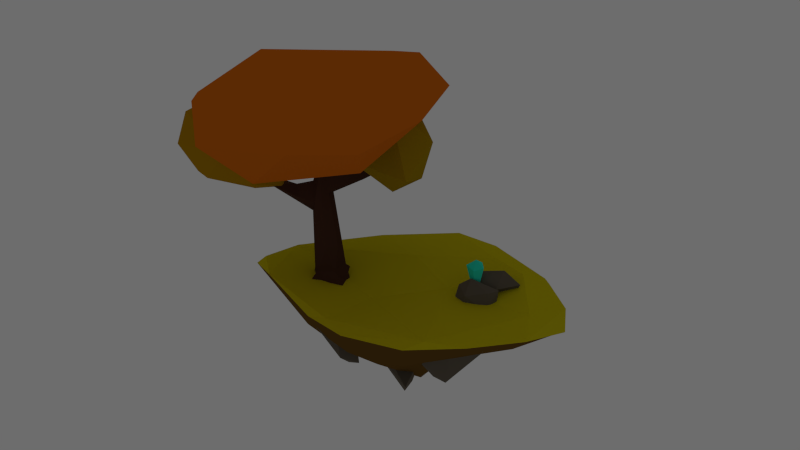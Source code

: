 # Source: low_ploy_scene1.blend  (saved by Blender 2.78.0; exported with 4.5.12 LTS)
import bpy
from mathutils import Matrix  # noqa: F401  (used for matrix-valued properties, if any)

bpy.ops.wm.read_factory_settings(use_empty=True)
scene = bpy.context.scene
scene.name = 'Scene'

# ---- collections
col_collection_1 = bpy.data.collections.new('Collection 1'); scene.collection.children.link(col_collection_1)
col_collection_2 = bpy.data.collections.new('Collection 2'); scene.collection.children.link(col_collection_2)

# ---- materials (node trees are filled in below, after node groups)
mat_material_002 = bpy.data.materials.new('Material.002')
mat_material_002.alpha_threshold = 0.0
mat_material_002.use_transparent_shadow = False
mat_material_002.diffuse_color = (0.02895, 0.8497, 0.6217, 1.0)
mat_material_002.roughness = 0.5
mat_material_002.specular_intensity = 1.0
mat_material_002.line_color = (0.0, 0.0, 0.0, 1.0)
mat_grass_platform = bpy.data.materials.new('Grass platform')
mat_grass_platform.alpha_threshold = 0.0
mat_grass_platform.use_transparent_shadow = False
mat_grass_platform.diffuse_color = (0.6038, 0.5219, 0.007194, 1.0)
mat_grass_platform.roughness = 0.5
mat_grass_platform.specular_intensity = 0.1
mat_bark = bpy.data.materials.new('Bark')
mat_bark.alpha_threshold = 0.0
mat_bark.use_transparent_shadow = False
mat_bark.diffuse_color = (0.07324, 0.03157, 0.01961, 1.0)
mat_bark.roughness = 0.5
mat_bark.specular_intensity = 0.1
mat_leaves_002 = bpy.data.materials.new('Leaves.002')
mat_leaves_002.alpha_threshold = 0.0
mat_leaves_002.use_transparent_shadow = False
mat_leaves_002.diffuse_color = (0.3851, 0.24, 0.005465, 1.0)
mat_leaves_002.roughness = 0.5
mat_leaves_002.specular_intensity = 0.1
mat_leaves_001 = bpy.data.materials.new('Leaves.001')
mat_leaves_001.alpha_threshold = 0.0
mat_leaves_001.use_transparent_shadow = False
mat_leaves_001.diffuse_color = (0.685, 0.1528, 0.007799, 1.0)
mat_leaves_001.roughness = 0.5
mat_leaves_001.specular_intensity = 0.1
mat_leaves_003 = bpy.data.materials.new('Leaves.003')
mat_leaves_003.alpha_threshold = 0.0
mat_leaves_003.use_transparent_shadow = False
mat_leaves_003.diffuse_color = (0.7874, 0.5549, 0.00854, 1.0)
mat_leaves_003.roughness = 0.5
mat_leaves_003.specular_intensity = 0.1
mat_leaves = bpy.data.materials.new('Leaves')
mat_leaves.alpha_threshold = 0.0
mat_leaves.use_transparent_shadow = False
mat_leaves.diffuse_color = (0.4264, 0.2171, 0.003706, 1.0)
mat_leaves.roughness = 0.5
mat_leaves.specular_intensity = 0.1
mat_material = bpy.data.materials.new('Material')
mat_material.alpha_threshold = 0.0
mat_material.use_transparent_shadow = False
mat_material.diffuse_color = (0.1329, 0.1115, 0.08354, 1.0)
mat_material.roughness = 0.5
mat_material.specular_intensity = 1.0
mat_material.line_color = (0.0, 0.0, 0.0, 1.0)
mat_material_001 = bpy.data.materials.new('Material.001')
mat_material_001.alpha_threshold = 0.0
mat_material_001.use_transparent_shadow = False
mat_material_001.diffuse_color = (0.1329, 0.06744, 0.01341, 1.0)
mat_material_001.roughness = 0.5
mat_material_001.specular_intensity = 0.1

# ---- material node trees

# ---- world
world_world = bpy.data.worlds.new('World'); scene.world = world_world
world_world.use_nodes = True; world_world.node_tree.nodes.clear()
_N = world_world.node_tree.nodes; _L = world_world.node_tree.links
n0 = _N.new('ShaderNodeOutputWorld'); n0.name = 'World Output'; n0.location = (300, 300)
n1 = _N.new('ShaderNodeBackground'); n1.name = 'Background'; n1.location = (110, 300)
n1.inputs[0].default_value = (0.05088, 0.05088, 0.05088, 1.0)
n1.inputs[1].default_value = 3.0
_L.new(n1.outputs[0], n0.inputs[0])
n0.is_active_output = True
world_world.color = (0.05088, 0.05088, 0.05088)
world_world.use_sun_shadow = False
world_world.sun_shadow_jitter_overblur = 0.0
world_world.cycles.sampling_method = 'NONE'
world_world.cycles.sample_map_resolution = 256
world_world.light_settings.distance = 50.0

# ---- lights
light_point_001 = bpy.data.lights.new('Point.001', 'POINT')
light_point_001.transmission_factor = 0.0
light_point_001.energy = 100.0
light_point_001.shadow_buffer_clip_start = 0.5
light_point_001.shadow_soft_size = 0.1
light_point_001.shadow_maximum_resolution = 0.006
light_point_001.use_absolute_resolution = True

# ---- meshes
me_icosphere_008 = bpy.data.meshes.new('Icosphere.008')
me_icosphere_008.from_pydata([(11.44, -6.104e-05, 16.24), (-97.37, -112.5, 669.7), (-142.1, 96.5, 670.5), (25.99, 108.6, 614.7), (154.9, -6.104e-05, 670.5), (-9.289, -6.104e-05, 772.1)], [], [(0, 4, 1), (0, 1, 2), (0, 2, 3), (0, 3, 4), (1, 4, 5), (2, 1, 5), (3, 2, 5), (4, 3, 5)])
me_icosphere_008.materials.append(mat_material_002)
me_icosphere_008.use_remesh_preserve_volume = False
me_icosphere_008.use_remesh_preserve_attributes = False
me_icosphere_008.use_mirror_vertex_groups = False
me_icosphere_008.update()
me_plane = bpy.data.meshes.new('Plane')
me_plane.from_pydata([(0.1688, -0.3868, -0.1166), (-0.3183, 0.7367, 0.1056), (-0.4044, 1.014, 0.006529), (0.06025, 1.138, 0.1096), (0.3975, 1.29, -0.0065), (1.073, -0.119, -0.1186), (0.9316, 0.8907, -0.06093), (1.013, 0.05684, -0.06064), (-0.342, -1.456, -0.07578), (0.5582, -0.9172, -0.1237), (0.6284, -0.7667, -0.099), (-0.3628, -1.378, -0.01187), (-1.102, 0.4293, -0.01615), (-0.6039, -1.258, -0.07714), (-0.9777, 0.4271, 0.05671), (-0.3315, -0.005862, 0.0872), (-0.8429, -0.3162, 0.04984), (0.602, 0.9541, 0.01165), (-0.802, 0.7769, 0.01709), (0.1439, 0.2815, 0.004376), (-0.004011, 1.187, 0.03446), (1.053, 0.4062, -0.08169), (0.03132, -1.307, -0.00475), (-1.082, -0.02943, -0.03396), (0.08754, 0.9368, 0.1541), (0.6133, 1.268, -0.1209), (0.8625, -0.6247, -0.1278), (-0.6215, -1.105, 0.0004594)], [], [(0, 15, 27), (15, 16, 27), (27, 22, 0), (0, 10, 7), (7, 19, 0), (19, 7, 17), (14, 15, 1), (3, 20, 2), (2, 18, 3), (3, 17, 4), (17, 6, 4), (17, 7, 6), (7, 26, 5), (10, 22, 9), (8, 22, 11), (22, 27, 11), (11, 13, 8), (14, 23, 16), (14, 18, 12), (0, 19, 15), (0, 22, 10), (19, 17, 24), (1, 15, 19), (19, 24, 1), (14, 16, 15), (3, 18, 1), (3, 1, 24), (4, 20, 3), (3, 24, 17), (4, 6, 25), (6, 7, 21), (5, 21, 7), (7, 10, 26), (9, 26, 10), (11, 27, 13), (27, 16, 23), (23, 13, 27), (14, 12, 23), (14, 1, 18)])
me_plane.materials.append(mat_grass_platform)
me_plane.use_remesh_preserve_volume = False
me_plane.use_remesh_preserve_attributes = False
me_plane.use_mirror_vertex_groups = False
me_plane.update()
me_cylinder = bpy.data.meshes.new('Cylinder')
me_cylinder.from_pydata([(3.982, 6.409, -0.8477), (5.504, 4.328, -0.8283), (4.91, 4.506, 0.3163), (5.218, 3.765, 0.311), (5.97, 2.796, -0.8477), (5.136, 3.22, 4.44), (4.177, 1.422, -0.8477), (4.147, 2.694, 0.3407), (3.198, 2.795, -0.8477), (3.474, 3.065, 0.768), (2.316, 3.768, -0.8477), (3.286, 3.768, 2.352), (3.197, 4.748, -0.8477), (3.578, 4.476, 2.352), (4.468, 3.872, 10.32), (4.176, 3.65, 10.32), (4.641, 4.524, 5.132), (5.186, 4.223, 6.343), (4.176, 4.828, 0.4517), (4.921, 3.061, 0.3236), (3.282, 4.076, 0.5714), (4.319, 3.561, 7.401), (4.65, 3.381, 7.29), (4.815, 3.658, 8.086), (1.909, 0.8428, 7.483), (3.386, 2.382, 7.087), (4.385, 3.235, 5.584), (2.901, 1.925, 6.638), (4.1, 3.797, 5.792), (5.442, 3.709, 5.303), (8.099, 7.806, 8.227), (6.77, 6.487, 6.188), (6.104, 4.384, 5.393), (5.275, 4.265, 4.233), (5.549, 5.039, 5.237), (5.994, 4.927, 6.029), (7.331, 7.818, 7.019), (7.243, 7.646, 7.392), (7.454, 7.57, 7.191), (5.25, 3.129, 5.726), (4.777, 3.006, 4.937), (5.491, 3.091, 4.984), (7.637, 1.282, 7.713), (6.921, 2.155, 5.495), (6.551, 1.986, 5.481), (6.597, 2.471, 5.914), (6.351, 2.243, 5.964), (4.205, 3.912, 8.34), (4.691, 4.007, 8.028), (1.992, 5.391, 9.506), (2.983, 4.748, 8.226), (3.51, 4.479, 8.333), (4.53, 4.167, 7.136)], [], [(3, 5, 19), (9, 11, 20), (47, 14, 48), (13, 18, 20), (47, 15, 14), (21, 15, 47), (48, 14, 23), (13, 28, 52), (20, 12, 10), (27, 24, 25), (21, 25, 22), (26, 27, 28), (18, 13, 16), (7, 5, 40), (37, 30, 36), (34, 31, 33), (33, 32, 29), (43, 42, 44), (29, 39, 41), (40, 39, 26), (46, 42, 45), (45, 42, 43), (44, 42, 46), (51, 49, 50), (50, 49, 52), (47, 50, 21), (21, 50, 52), (48, 52, 51), (19, 5, 7), (11, 13, 20), (14, 15, 22, 23), (21, 22, 15), (1, 0, 18, 2), (16, 13, 52), (5, 41, 40), (5, 29, 41), (38, 36, 30), (19, 4, 1, 3), (2, 3, 1), (6, 4, 19, 7), (8, 6, 7, 9), (20, 10, 8, 9), (18, 0, 12, 20), (22, 26, 39, 23), (28, 21, 52), (23, 29, 17, 48), (39, 29, 23), (52, 48, 17, 16), (25, 21, 28, 27), (26, 25, 24), (27, 26, 24), (26, 22, 25), (26, 28, 11, 9), (13, 11, 28), (26, 9, 7, 40), (33, 29, 3, 2), (3, 29, 5), (33, 2, 18, 16), (34, 16, 17, 35), (37, 38, 30), (33, 31, 32), (34, 35, 31), (33, 16, 34), (32, 35, 17, 29), (38, 32, 31, 36), (36, 31, 35, 37), (38, 37, 35, 32), (44, 40, 41, 43), (45, 43, 41, 39), (39, 46, 45), (46, 39, 40, 44), (51, 52, 49), (47, 48, 51), (47, 51, 50)])
me_cylinder.materials.append(mat_bark)
me_cylinder.use_remesh_preserve_volume = False
me_cylinder.use_remesh_preserve_attributes = False
me_cylinder.use_mirror_vertex_groups = False
me_cylinder.update()
me_icosphere_006 = bpy.data.meshes.new('Icosphere.006')
me_icosphere_006.from_pydata([(1.605, -0.5211, 2.828), (0.7613, -0.6815, 2.402), (-0.007549, 0.654, 2.372), (0.5677, 0.7161, 4.29), (0.7264, -0.9193, 2.856), (1.5, 0.2343, 3.351), (0.6473, -0.4522, 3.873), (-0.2436, -0.2345, 3.359), (0.000873, -0.1385, 2.461), (1.398, 0.4875, 2.83), (0.2802, 0.5429, 4.297), (-0.5285, 0.7017, 2.801), (0.9658, 1.074, 2.88)], [], [(6, 0, 5), (0, 4, 1), (6, 5, 3), (1, 4, 8), (9, 1, 2), (9, 2, 12), (7, 10, 11), (4, 0, 6), (5, 0, 9), (0, 1, 9), (8, 4, 7), (4, 6, 7), (2, 1, 8), (6, 3, 10), (7, 6, 10), (8, 11, 2), (8, 7, 11), (5, 12, 3), (5, 9, 12), (11, 10, 3), (12, 11, 3), (12, 2, 11)])
me_icosphere_006.materials.append(mat_leaves_002)
me_icosphere_006.use_remesh_preserve_volume = False
me_icosphere_006.use_remesh_preserve_attributes = False
me_icosphere_006.use_mirror_vertex_groups = False
me_icosphere_006.update()
me_icosphere_005 = bpy.data.meshes.new('Icosphere.005')
me_icosphere_005.from_pydata([(3.355, -1.275, 3.56), (0.7121, -0.6247, 4.991), (0.6056, -1.38, 4.116), (1.525, 3.148, 5.223), (3.102, 3.408, 4.318), (2.276, -1.09, 4.524), (4.016, 0.4584, 3.645), (2.997, 3.152, 2.913), (2.187, 2.36, 5.279), (-0.5868, 2.14, 5.385), (-1.15, 0.8012, 4.381), (3.161, 1.105, 2.773), (-1.443, 2.555, 4.217), (-0.7455, 2.007, 3.446), (2.14, 4.048, 4.555), (1.906, 4.169, 3.679), (-0.6517, 3.625, 4.225), (1.338, 3.233, 2.795)], [], [(0, 5, 2), (1, 5, 8), (2, 1, 10), (11, 2, 13), (6, 4, 8), (1, 8, 9), (11, 13, 17), (9, 3, 16), (4, 7, 15), (0, 6, 5), (6, 0, 11), (2, 5, 1), (0, 2, 11), (4, 6, 7), (6, 11, 7), (5, 6, 8), (10, 1, 9), (13, 10, 12), (13, 2, 10), (8, 14, 3), (8, 4, 14), (9, 8, 3), (10, 9, 12), (11, 17, 7), (14, 4, 15), (16, 14, 15), (16, 3, 14), (12, 9, 16), (17, 16, 15), (17, 13, 16), (13, 12, 16), (15, 7, 17)])
me_icosphere_005.materials.append(mat_leaves_001)
me_icosphere_005.use_remesh_preserve_volume = False
me_icosphere_005.use_remesh_preserve_attributes = False
me_icosphere_005.use_mirror_vertex_groups = False
me_icosphere_005.update()
me_icosphere_003 = bpy.data.meshes.new('Icosphere.003')
me_icosphere_003.from_pydata([(3.256, 1.304, 2.879), (3.116, 0.6934, 3.327), (2.639, 0.4529, 2.102), (2.488, 1.192, 2.391), (3.538, 0.3695, 2.326), (2.637, -0.4409, 2.245), (2.854, -0.7182, 2.798), (2.418, 0.6546, 3.437), (1.717, 0.04832, 2.897)], [], [(6, 4, 1), (0, 4, 3), (1, 0, 7), (0, 3, 7), (2, 5, 8), (3, 2, 8), (7, 3, 8), (1, 4, 0), (3, 4, 2), (6, 1, 7), (5, 4, 6), (2, 4, 5), (6, 7, 8), (5, 6, 8)])
me_icosphere_003.materials.append(mat_leaves_003)
me_icosphere_003.use_remesh_preserve_volume = False
me_icosphere_003.use_remesh_preserve_attributes = False
me_icosphere_003.use_mirror_vertex_groups = False
me_icosphere_003.update()
me_icosphere = bpy.data.meshes.new('Icosphere')
me_icosphere.from_pydata([(2.955, 2.271, 1.822), (1.836, 1.679, 3.509), (1.916, 2.94, 2.479), (2.67, 3.571, 2.539), (2.954, 1.445, 2.965), (1.794, 3.614, 3.394), (3.6, 2.784, 3.926), (2.64, 2.698, 4.478), (3.533, 3.345, 2.335), (2.242, 1.96, 2.049), (3.894, 2.918, 2.732), (1.613, 2.649, 3.158), (3.462, 3.804, 3.13), (3.776, 1.898, 3.351), (2.727, 1.963, 4.051), (3.429, 3.564, 3.822)], [], [(13, 0, 10), (0, 9, 2), (0, 2, 3), (0, 3, 8), (2, 9, 11), (3, 2, 5), (8, 3, 12), (3, 5, 12), (8, 12, 10), (4, 13, 14), (5, 1, 7), (9, 4, 1), (9, 0, 4), (0, 13, 4), (10, 0, 8), (13, 10, 6), (11, 9, 1), (5, 2, 11), (1, 4, 14), (11, 1, 5), (12, 5, 15), (10, 15, 6), (10, 12, 15), (14, 6, 7), (14, 13, 6), (1, 14, 7), (15, 5, 7), (6, 15, 7)])
me_icosphere.materials.append(mat_leaves)
me_icosphere.use_remesh_preserve_volume = False
me_icosphere.use_remesh_preserve_attributes = False
me_icosphere.use_mirror_vertex_groups = False
me_icosphere.update()
me_cube_016 = bpy.data.meshes.new('Cube.016')
me_cube_016.from_pydata([(-1.332, 2.852, 7.466), (-0.507, 3.15, 15.9), (-2.524, 2.816, 10.12), (-1.025, 4.76, 14.07), (-1.534, 4.021, 8.548), (-0.3879, 1.685, 14.17), (-1.868, 4.203, 13.09), (-0.3474, 4.075, 11.28), (-1.425, 1.712, 8.617), (-1.682, 1.226, 11.45), (-1.688, 2.836, 15.06)], [], [(8, 2, 0), (2, 4, 0), (3, 10, 1), (7, 8, 0), (3, 7, 4), (3, 4, 6), (4, 7, 0), (8, 9, 2), (1, 7, 3), (3, 6, 10), (7, 1, 5), (7, 5, 8), (2, 9, 10), (2, 10, 6), (2, 6, 4)])
me_cube_016.materials.append(mat_material)
me_cube_016.use_remesh_preserve_volume = False
me_cube_016.use_remesh_preserve_attributes = False
me_cube_016.use_mirror_vertex_groups = False
me_cube_016.update()
me_cube_015 = bpy.data.meshes.new('Cube.015')
me_cube_015.from_pydata([(-1.071, 2.566, -14.89), (-0.7064, 2.901, -6.956), (0.6451, 2.391, -9.268), (-0.5017, 1.288, -8.604), (-2.006, 4.036, -11.22), (-0.1738, 3.577, -11.1), (-1.452, 3.795, -14.53), (-0.99, 1.496, -13.44), (-2.522, 2.767, -12.31), (-1.753, 2.644, -7.881)], [], [(7, 8, 0), (8, 6, 0), (1, 9, 3), (3, 2, 1), (2, 6, 5), (3, 9, 8), (3, 8, 7), (2, 5, 1), (1, 4, 9), (2, 0, 6), (8, 9, 4), (4, 6, 8), (4, 1, 5), (4, 5, 6)])
me_cube_015.materials.append(mat_material)
me_cube_015.use_remesh_preserve_volume = False
me_cube_015.use_remesh_preserve_attributes = False
me_cube_015.use_mirror_vertex_groups = False
me_cube_015.update()
me_plane_001 = bpy.data.meshes.new('Plane.001')
me_plane_001.from_pydata([(-0.3705, -0.7146, -0.3082), (-0.3181, 0.3766, -0.3956), (0.2252, 0.6503, -0.5158), (0.547, -0.306, -0.5639), (0.4452, 1.214, -0.238), (-0.4044, 1.014, 0.006529), (0.3975, 1.29, -0.0065), (1.073, -0.119, -0.1186), (0.9316, 0.8907, -0.06093), (-0.342, -1.456, -0.07578), (0.5582, -0.9172, -0.1237), (-1.102, 0.4293, -0.01615), (-0.6039, -1.258, -0.07714), (-0.6521, -0.1267, -0.3275), (-0.157, 0.5652, -0.367), (0.4216, 0.2089, -0.623), (0.08517, -0.5471, -0.6494), (0.1939, -0.9402, -0.3963), (0.8867, -0.08813, -0.3691), (0.5632, 0.8482, -0.3375), (-0.6042, 0.6539, -0.1975), (-0.802, 0.7769, 0.01709), (0.8091, -0.5636, -0.3111), (0.1342, 0.1008, -0.9211), (-0.004011, 1.187, 0.03446), (1.053, 0.4062, -0.08169), (0.03132, -1.307, -0.00475), (-1.082, -0.02943, -0.03396), (0.6133, 1.268, -0.1209), (0.8625, -0.6247, -0.1278), (0.2915, 1.076, -0.3321)], [], [(13, 16, 0), (1, 23, 13), (1, 13, 11), (20, 14, 1), (15, 14, 2), (2, 14, 30), (2, 30, 19), (2, 18, 15), (3, 23, 15), (15, 18, 3), (22, 16, 3), (4, 24, 6), (30, 24, 4), (5, 14, 20), (20, 21, 5), (7, 22, 18), (18, 25, 7), (8, 18, 19), (19, 4, 8), (9, 0, 17), (17, 26, 9), (10, 17, 22), (12, 13, 0), (13, 23, 16), (0, 16, 17), (1, 14, 23), (1, 11, 20), (15, 23, 14), (2, 19, 18), (3, 16, 23), (3, 18, 22), (22, 17, 16), (6, 28, 4), (30, 14, 24), (5, 24, 14), (7, 29, 22), (8, 25, 18), (19, 30, 4), (8, 4, 28), (9, 12, 0), (10, 26, 17), (10, 22, 29), (11, 21, 20), (11, 13, 27), (12, 27, 13)])
me_plane_001.materials.append(mat_material_001)
me_plane_001.use_remesh_preserve_volume = False
me_plane_001.use_remesh_preserve_attributes = False
me_plane_001.use_mirror_vertex_groups = False
me_plane_001.update()
me_cube_013 = bpy.data.meshes.new('Cube.013')
me_cube_013.from_pydata([(-14.42, -2.676, -8.209), (-10.45, 0.8987, -2.999), (-9.739, -0.0564, -3.989), (-12.43, -3.58, -4.374), (-13.8, -2.458, -4.473), (-11.28, 1.112, -6.023), (-13.63, -0.1829, -6.789), (-11.09, -1.329, -2.926), (-13.91, -3.559, -7.698), (-15.14, -2.69, -6.735), (-10.43, 1.829, -4.287)], [], [(6, 8, 0), (8, 9, 0), (9, 6, 0), (2, 8, 5), (3, 7, 4), (3, 9, 8), (4, 7, 1), (1, 6, 4), (5, 8, 6), (2, 3, 8), (3, 2, 7), (3, 4, 9), (1, 10, 6), (4, 6, 9), (5, 6, 10)])
me_cube_013.materials.append(mat_material)
me_cube_013.use_remesh_preserve_volume = False
me_cube_013.use_remesh_preserve_attributes = False
me_cube_013.use_mirror_vertex_groups = False
me_cube_013.update()
me_cube_012 = bpy.data.meshes.new('Cube.012')
me_cube_012.from_pydata([(4.234, -4.046, -16.84), (3.647, -6.799, -7.946), (8.48, -3.54, -13.9), (0.1504, -6.715, -11.18), (1.462, -0.09125, -12.0), (3.968, -2.581, -15.86), (3.877, -7.793, -9.156), (2.404, -6.635, -8.449), (5.906, -3.869, -16.26), (2.92, -3.837, -15.81), (2.163, -7.891, -9.528)], [], [(5, 8, 0), (9, 5, 0), (0, 6, 3), (3, 9, 0), (4, 9, 3), (3, 7, 4), (4, 5, 9), (4, 1, 2), (2, 5, 4), (2, 1, 6), (2, 6, 8), (0, 8, 6), (3, 6, 10), (3, 10, 7), (2, 8, 5)])
me_cube_012.materials.append(mat_material)
me_cube_012.use_remesh_preserve_volume = False
me_cube_012.use_remesh_preserve_attributes = False
me_cube_012.use_mirror_vertex_groups = False
me_cube_012.update()
me_cube_011 = bpy.data.meshes.new('Cube.011')
me_cube_011.from_pydata([(-8.71, -8.89, -7.967), (-10.43, -9.147, 1.177), (-4.595, -9.345, -4.227), (-11.9, -11.3, -2.809), (-13.18, -9.363, -2.64), (-10.92, -3.325, -3.642), (-8.138, -11.89, -3.372), (-7.007, -10.24, -7.074), (-7.947, -11.49, -6.804), (-9.956, -9.261, -7.309), (-9.834, -7.828, 0.9911)], [], [(7, 8, 0), (8, 9, 0), (2, 8, 7), (8, 6, 3), (3, 6, 1), (3, 1, 4), (3, 9, 8), (4, 10, 5), (2, 0, 5), (2, 6, 8), (3, 4, 9), (4, 1, 10), (4, 5, 9), (2, 7, 0), (5, 0, 9)])
me_cube_011.materials.append(mat_material)
me_cube_011.use_remesh_preserve_volume = False
me_cube_011.use_remesh_preserve_attributes = False
me_cube_011.use_mirror_vertex_groups = False
me_cube_011.update()
me_cube_010 = bpy.data.meshes.new('Cube.010')
me_cube_010.from_pydata([(-16.37, -0.8221, -3.432), (-15.38, -0.4888, 4.363), (-14.29, -1.093, 2.827), (-17.09, 0.1711, 0.5816), (-14.86, -0.6311, -2.65), (-15.21, 0.5649, -3.311), (-15.94, -2.424, 1.277), (-17.55, -1.828, 0.6677), (-15.84, -2.112, 3.951), (-17.0, -1.178, 3.364)], [], [(5, 4, 0), (9, 8, 1), (1, 8, 2), (2, 6, 4), (6, 9, 7), (6, 7, 0), (7, 9, 3), (4, 6, 0), (1, 3, 9), (2, 8, 6), (6, 8, 9), (3, 0, 7), (3, 5, 0)])
me_cube_010.materials.append(mat_material)
me_cube_010.use_remesh_preserve_volume = False
me_cube_010.use_remesh_preserve_attributes = False
me_cube_010.use_mirror_vertex_groups = False
me_cube_010.update()
me_cube_009 = bpy.data.meshes.new('Cube.009')
me_cube_009.from_pydata([(9.057, -10.71, -9.653), (14.39, -8.189, -3.308), (3.935, -12.16, -4.931), (5.213, -8.254, -5.85), (6.407, -6.122, -5.65), (7.861, -8.111, -8.731), (9.589, -11.22, -1.672), (11.78, -7.862, -6.985), (7.102, -10.83, -8.993)], [], [(8, 5, 0), (0, 6, 2), (2, 8, 0), (3, 8, 2), (3, 5, 8), (4, 7, 5), (5, 7, 0), (1, 0, 7), (1, 6, 0), (3, 4, 5), (4, 1, 7)])
me_cube_009.materials.append(mat_material)
me_cube_009.use_remesh_preserve_volume = False
me_cube_009.use_remesh_preserve_attributes = False
me_cube_009.use_mirror_vertex_groups = False
me_cube_009.update()
me_cube_008 = bpy.data.meshes.new('Cube.008')
me_cube_008.from_pydata([(11.96, -7.766, -5.047), (15.03, -5.068, 5.837), (14.44, -7.994, -0.2466), (12.55, -5.508, 1.805), (14.77, -7.482, -2.957), (12.01, -6.448, -3.541), (12.91, -8.496, -4.067), (14.77, -5.893, -0.9257), (15.9, -5.201, 4.142), (16.15, -6.388, 3.356)], [], [(5, 4, 0), (4, 6, 0), (9, 8, 1), (7, 9, 4), (3, 6, 2), (3, 2, 1), (3, 5, 0), (5, 7, 4), (1, 2, 9), (7, 8, 9), (2, 6, 4), (2, 4, 9), (3, 0, 6)])
me_cube_008.materials.append(mat_material)
me_cube_008.use_remesh_preserve_volume = False
me_cube_008.use_remesh_preserve_attributes = False
me_cube_008.use_mirror_vertex_groups = False
me_cube_008.update()
me_cube_007 = bpy.data.meshes.new('Cube.007')
me_cube_007.from_pydata([(3.889, 6.063, -12.42), (6.489, 7.123, -3.394), (7.3, 10.72, -7.838), (-0.3994, 4.975, -7.584), (0.4529, 13.06, -7.106), (3.195, 6.489, -8.228), (-1.689, 5.887, -6.944), (2.232, 8.992, -10.94), (1.103, 5.833, -10.9), (5.814, 8.45, -3.802)], [], [(8, 7, 0), (5, 0, 2), (0, 5, 3), (3, 8, 0), (4, 8, 6), (4, 6, 1), (4, 7, 8), (9, 2, 4), (2, 0, 7), (3, 6, 8), (4, 1, 9), (4, 2, 7)])
me_cube_007.materials.append(mat_material)
me_cube_007.use_remesh_preserve_volume = False
me_cube_007.use_remesh_preserve_attributes = False
me_cube_007.use_mirror_vertex_groups = False
me_cube_007.update()
me_cube_006 = bpy.data.meshes.new('Cube.006')
me_cube_006.from_pydata([(-5.046, -1.528, -11.86), (-4.517, -1.705, -2.571), (-4.708, -4.525, -7.248), (-4.895, -6.28, -7.411), (-7.24, -4.1, -6.812), (-6.188, -3.075, -6.815), (-3.87, -3.088, -3.813), (-5.149, -4.676, -4.01), (-5.892, -2.994, -3.432), (-4.094, -2.335, -11.75), (-6.342, -6.228, -7.239)], [], [(2, 9, 5), (2, 1, 6), (2, 6, 3), (3, 6, 7), (3, 7, 10), (3, 10, 9), (4, 7, 8), (5, 9, 0), (5, 0, 4), (5, 8, 1), (9, 10, 0), (2, 5, 1), (2, 3, 9), (4, 0, 10), (4, 10, 7), (5, 4, 8)])
me_cube_006.materials.append(mat_material)
me_cube_006.use_remesh_preserve_volume = False
me_cube_006.use_remesh_preserve_attributes = False
me_cube_006.use_mirror_vertex_groups = False
me_cube_006.update()

# ---- objects
ob_top1 = bpy.data.objects.new('Top1', light_point_001)
ob_icosphere_004 = bpy.data.objects.new('Icosphere.004', me_icosphere_008)
ob_plane = bpy.data.objects.new('Plane', me_plane)
ob_cylinder = bpy.data.objects.new('Cylinder', me_cylinder)
ob_icosphere_003 = bpy.data.objects.new('Icosphere.003', me_icosphere_006)
ob_icosphere_002 = bpy.data.objects.new('Icosphere.002', me_icosphere_005)
ob_icosphere_001 = bpy.data.objects.new('Icosphere.001', me_icosphere_003)
ob_icosphere = bpy.data.objects.new('Icosphere', me_icosphere)
ob_cube_015 = bpy.data.objects.new('Cube.015', me_cube_016)
ob_cube_014 = bpy.data.objects.new('Cube.014', me_cube_015)
ob_plane_001 = bpy.data.objects.new('Plane.001', me_plane_001)
ob_cube_013 = bpy.data.objects.new('Cube.013', me_cube_013)
ob_cube_012 = bpy.data.objects.new('Cube.012', me_cube_012)
ob_cube_011 = bpy.data.objects.new('Cube.011', me_cube_011)
ob_cube_010 = bpy.data.objects.new('Cube.010', me_cube_010)
ob_cube_009 = bpy.data.objects.new('Cube.009', me_cube_009)
ob_cube_008 = bpy.data.objects.new('Cube.008', me_cube_008)
ob_cube_007 = bpy.data.objects.new('Cube.007', me_cube_007)
ob_cube_006 = bpy.data.objects.new('Cube.006', me_cube_006)

# ---- transforms, parenting, visibility, modifiers, constraints
ob_top1.location = (1000.0, 1000.0, 2000.0)
ob_top1.lineart.crease_threshold = 0.0
ob_icosphere_004.location = (343.5, 83.92, -40.23)
ob_icosphere_004.rotation_euler = (0.02128, 0.03905, -2.614)
ob_icosphere_004.scale = (0.3207, 0.3207, 0.3207)
ob_icosphere_004.lineart.crease_threshold = 0.0
ob_plane.location = (0.0, 0.0, 0.0)
ob_plane.rotation_euler = (-0.05744, -0.06933, -0.878)
ob_plane.scale = (608.7, 608.7, 608.7)
ob_plane.lineart.crease_threshold = 0.0
_vg = ob_plane.vertex_groups.new(name='Group')
ob_cylinder.parent = ob_plane
ob_cylinder.matrix_parent_inverse = Matrix(((0.001047, -0.001261, 0.0001138, 0.0), (0.001266, 0.001042, -9.408e-05, 0.0), (2.926e-10, 0.0001477, 0.001636, 0.0), (0.0, 0.0, 0.0, 1.0)))
ob_cylinder.location = (4.547e-13, 1.705e-13, 0.0)
ob_cylinder.rotation_euler = (3.72e-08, -1.869e-07, -3.36)
ob_cylinder.scale = (84.29, 84.29, 84.29)
ob_cylinder.lineart.crease_threshold = 0.0
ob_icosphere_003.parent = ob_plane
ob_icosphere_003.matrix_parent_inverse = Matrix(((0.001047, -0.001261, 0.0001138, 0.0), (0.001266, 0.001042, -9.408e-05, 0.0), (2.926e-10, 0.0001477, 0.001636, 0.0), (0.0, 0.0, 0.0, 1.0)))
ob_icosphere_003.location = (4.547e-13, 0.0, -3.815e-06)
ob_icosphere_003.rotation_euler = (9.253e-07, -4.876e-08, 2.923)
ob_icosphere_003.scale = (242.7, 242.7, 242.7)
ob_icosphere_003.lineart.crease_threshold = 0.0
ob_icosphere_002.parent = ob_plane
ob_icosphere_002.matrix_parent_inverse = Matrix(((0.001047, -0.001261, 0.0001138, 0.0), (0.001266, 0.001042, -9.408e-05, 0.0), (2.926e-10, 0.0001477, 0.001636, 0.0), (0.0, 0.0, 0.0, 1.0)))
ob_icosphere_002.location = (4.547e-13, 0.0, -3.815e-06)
ob_icosphere_002.rotation_euler = (9.253e-07, -4.876e-08, 2.923)
ob_icosphere_002.scale = (242.7, 242.7, 242.7)
ob_icosphere_002.lineart.crease_threshold = 0.0
ob_icosphere_001.parent = ob_plane
ob_icosphere_001.matrix_parent_inverse = Matrix(((0.001047, -0.001261, 0.0001138, 0.0), (0.001266, 0.001042, -9.408e-05, 0.0), (2.926e-10, 0.0001477, 0.001636, 0.0), (0.0, 0.0, 0.0, 1.0)))
ob_icosphere_001.location = (4.547e-13, 0.0, -3.815e-06)
ob_icosphere_001.rotation_euler = (9.253e-07, -4.876e-08, 2.923)
ob_icosphere_001.scale = (242.7, 242.7, 242.7)
ob_icosphere_001.lineart.crease_threshold = 0.0
ob_icosphere.parent = ob_plane
ob_icosphere.matrix_parent_inverse = Matrix(((0.001047, -0.001261, 0.0001138, 0.0), (0.001266, 0.001042, -9.408e-05, 0.0), (2.926e-10, 0.0001477, 0.001636, 0.0), (0.0, 0.0, 0.0, 1.0)))
ob_icosphere.location = (4.547e-13, 0.0, -3.815e-06)
ob_icosphere.rotation_euler = (9.253e-07, -4.876e-08, 2.923)
ob_icosphere.scale = (242.7, 242.7, 242.7)
ob_icosphere.lineart.crease_threshold = 0.0
ob_cube_015.parent = ob_plane
ob_cube_015.matrix_parent_inverse = Matrix(((0.001047, -0.001261, 0.0001138, 0.0), (0.001266, 0.001042, -9.408e-05, 0.0), (2.926e-10, 0.0001477, 0.001636, 0.0), (0.0, 0.0, 0.0, 1.0)))
ob_cube_015.location = (0.0, 0.0, 0.0)
ob_cube_015.rotation_euler = (2.13, 0.2608, 1.832)
ob_cube_015.scale = (47.02, 64.71, 27.06)
ob_cube_015.lock_rotations_4d = False
ob_cube_015.empty_display_type = 'ARROWS'
ob_cube_015.lineart.crease_threshold = 0.0
ob_cube_014.parent = ob_plane
ob_cube_014.matrix_parent_inverse = Matrix(((0.001047, -0.001261, 0.0001138, 0.0), (0.001266, 0.001042, -9.408e-05, 0.0), (2.926e-10, 0.0001477, 0.001636, 0.0), (0.0, 0.0, 0.0, 1.0)))
ob_cube_014.location = (0.0, 0.0, 0.0)
ob_cube_014.rotation_euler = (1.043, 0.6247, -1.267)
ob_cube_014.scale = (57.7, 79.42, 33.21)
ob_cube_014.lock_rotations_4d = False
ob_cube_014.empty_display_type = 'ARROWS'
ob_cube_014.lineart.crease_threshold = 0.0
ob_plane_001.parent = ob_plane
ob_plane_001.matrix_parent_inverse = Matrix(((0.001047, -0.001261, 0.0001138, 0.0), (0.001266, 0.001042, -9.408e-05, 0.0), (2.926e-10, 0.0001477, 0.001636, 0.0), (0.0, 0.0, 0.0, 1.0)))
ob_plane_001.location = (0.0, 0.0, 0.0)
ob_plane_001.rotation_euler = (-0.05744, -0.06933, -0.878)
ob_plane_001.scale = (608.7, 608.7, 608.7)
ob_plane_001.lineart.crease_threshold = 0.0
_vg = ob_plane_001.vertex_groups.new(name='Group')
ob_cube_013.parent = ob_plane
ob_cube_013.matrix_parent_inverse = Matrix(((0.001047, -0.001261, 0.0001138, 0.0), (0.001266, 0.001042, -9.408e-05, 0.0), (2.926e-10, 0.0001477, 0.001636, 0.0), (0.0, 0.0, 0.0, 1.0)))
ob_cube_013.location = (0.0, 0.0, 0.0)
ob_cube_013.rotation_euler = (0.9741, -0.07433, -1.723)
ob_cube_013.scale = (34.86, 34.86, 34.86)
ob_cube_013.lock_rotations_4d = False
ob_cube_013.empty_display_type = 'ARROWS'
ob_cube_013.lineart.crease_threshold = 0.0
ob_cube_012.parent = ob_plane
ob_cube_012.matrix_parent_inverse = Matrix(((0.001047, -0.001261, 0.0001138, 0.0), (0.001266, 0.001042, -9.408e-05, 0.0), (2.926e-10, 0.0001477, 0.001636, 0.0), (0.0, 0.0, 0.0, 1.0)))
ob_cube_012.location = (0.0, 0.0, 0.0)
ob_cube_012.rotation_euler = (0.1223, -0.03339, -0.8611)
ob_cube_012.scale = (34.86, 34.86, 34.86)
ob_cube_012.lock_rotations_4d = False
ob_cube_012.empty_display_type = 'ARROWS'
ob_cube_012.lineart.crease_threshold = 0.0
ob_cube_011.parent = ob_plane
ob_cube_011.matrix_parent_inverse = Matrix(((0.001047, -0.001261, 0.0001138, 0.0), (0.001266, 0.001042, -9.408e-05, 0.0), (2.926e-10, 0.0001477, 0.001636, 0.0), (0.0, 0.0, 0.0, 1.0)))
ob_cube_011.location = (0.0, 0.0, 0.0)
ob_cube_011.rotation_euler = (0.05204, -0.06643, -0.7235)
ob_cube_011.scale = (34.86, 34.86, 34.86)
ob_cube_011.lock_rotations_4d = False
ob_cube_011.empty_display_type = 'ARROWS'
ob_cube_011.lineart.crease_threshold = 0.0
ob_cube_010.parent = ob_plane
ob_cube_010.matrix_parent_inverse = Matrix(((0.001047, -0.001261, 0.0001138, 0.0), (0.001266, 0.001042, -9.408e-05, 0.0), (2.926e-10, 0.0001477, 0.001636, 0.0), (0.0, 0.0, 0.0, 1.0)))
ob_cube_010.location = (0.0, 0.0, 0.0)
ob_cube_010.rotation_euler = (1.528, -0.2046, -1.373)
ob_cube_010.scale = (34.86, 34.86, 34.86)
ob_cube_010.lock_rotations_4d = False
ob_cube_010.empty_display_type = 'ARROWS'
ob_cube_010.lineart.crease_threshold = 0.0
ob_cube_009.parent = ob_plane
ob_cube_009.matrix_parent_inverse = Matrix(((0.001047, -0.001261, 0.0001138, 0.0), (0.001266, 0.001042, -9.408e-05, 0.0), (2.926e-10, 0.0001477, 0.001636, 0.0), (0.0, 0.0, 0.0, 1.0)))
ob_cube_009.location = (0.0, 0.0, 0.0)
ob_cube_009.rotation_euler = (0.01934, 0.06938, 0.3508)
ob_cube_009.scale = (34.86, 34.86, 34.86)
ob_cube_009.lock_rotations_4d = False
ob_cube_009.empty_display_type = 'ARROWS'
ob_cube_009.lineart.crease_threshold = 0.0
ob_cube_008.parent = ob_plane
ob_cube_008.matrix_parent_inverse = Matrix(((0.001047, -0.001261, 0.0001138, 0.0), (0.001266, 0.001042, -9.408e-05, 0.0), (2.926e-10, 0.0001477, 0.001636, 0.0), (0.0, 0.0, 0.0, 1.0)))
ob_cube_008.location = (-1.03e-06, -1.932e-07, -34.57)
ob_cube_008.rotation_euler = (0.8802, -0.06822, -1.556)
ob_cube_008.scale = (34.86, 34.86, 34.86)
ob_cube_008.lock_rotations_4d = False
ob_cube_008.empty_display_type = 'ARROWS'
ob_cube_008.lineart.crease_threshold = 0.0
ob_cube_007.parent = ob_plane
ob_cube_007.matrix_parent_inverse = Matrix(((0.001047, -0.001261, 0.0001138, 0.0), (0.001266, 0.001042, -9.408e-05, 0.0), (2.926e-10, 0.0001477, 0.001636, 0.0), (0.0, 0.0, 0.0, 1.0)))
ob_cube_007.location = (0.0, 0.0, 0.0)
ob_cube_007.rotation_euler = (0.05204, -0.06643, -0.7235)
ob_cube_007.scale = (34.86, 34.86, 34.86)
ob_cube_007.lock_rotations_4d = False
ob_cube_007.empty_display_type = 'ARROWS'
ob_cube_007.lineart.crease_threshold = 0.0
ob_cube_006.parent = ob_plane
ob_cube_006.matrix_parent_inverse = Matrix(((0.001047, -0.001261, 0.0001138, 0.0), (0.001266, 0.001042, -9.408e-05, 0.0), (2.926e-10, 0.0001477, 0.001636, 0.0), (0.0, 0.0, 0.0, 1.0)))
ob_cube_006.location = (-8.722e-07, -7.632e-07, -117.1)
ob_cube_006.rotation_euler = (0.05204, -0.06643, -0.7235)
ob_cube_006.scale = (34.86, 34.86, 34.86)
ob_cube_006.lock_rotations_4d = False
ob_cube_006.empty_display_type = 'ARROWS'
ob_cube_006.lineart.crease_threshold = 0.0

# ---- collection membership
col_collection_1.objects.link(ob_top1)
col_collection_1.objects.link(ob_icosphere_004)
col_collection_1.objects.link(ob_plane)
col_collection_1.objects.link(ob_cylinder)
col_collection_1.objects.link(ob_icosphere_003)
col_collection_1.objects.link(ob_icosphere_002)
col_collection_1.objects.link(ob_icosphere_001)
col_collection_1.objects.link(ob_icosphere)
col_collection_1.objects.link(ob_cube_015)
col_collection_1.objects.link(ob_cube_014)
col_collection_2.objects.link(ob_plane_001)
col_collection_2.objects.link(ob_cube_013)
col_collection_2.objects.link(ob_cube_012)
col_collection_2.objects.link(ob_cube_011)
col_collection_2.objects.link(ob_cube_010)
col_collection_2.objects.link(ob_cube_009)
col_collection_2.objects.link(ob_cube_008)
col_collection_2.objects.link(ob_cube_007)
col_collection_2.objects.link(ob_cube_006)

# ---- scene / render settings (as saved in the file)
scene.frame_start = 1; scene.frame_end = 250; scene.frame_set(3)
scene.render.engine = 'BLENDER_EEVEE_NEXT'
scene.render.dither_intensity = 0.0
scene.render.use_border = True
scene.cycles.use_denoising = False
scene.cycles.samples = 225
scene.cycles.sampling_pattern = 'TABULATED_SOBOL'
scene.cycles.light_sampling_threshold = 0.0
scene.cycles.use_adaptive_sampling = False
scene.cycles.use_light_tree = False
scene.cycles.caustics_reflective = False
scene.cycles.caustics_refractive = False
scene.cycles.blur_glossy = 0.0
scene.cycles.max_bounces = 8
scene.cycles.diffuse_bounces = 1
scene.cycles.transmission_bounces = 8
scene.cycles.volume_bounces = 2
scene.cycles.pixel_filter_type = 'GAUSSIAN'
scene.cycles.sample_clamp_indirect = 0.0
scene.view_settings.view_transform = 'Standard'
bpy.context.view_layer.update()

# ---- added for rendering (the .blend has no active camera): camera
cam_auto = bpy.data.cameras.new('AutoCamera')
cam_auto.lens = 50.0
cam_auto.sensor_width = 36.0
cam_auto.clip_end = 58982.4
ob_auto_camera = bpy.data.objects.new('AutoCamera', cam_auto)
scene.collection.objects.link(ob_auto_camera)
ob_auto_camera.location = (3286.03, -4079.12, 3017.25)
ob_auto_camera.rotation_euler = (1.09748, -7.21219e-08, 0.694738)
scene.camera = ob_auto_camera
bpy.context.view_layer.update()
